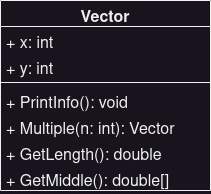

The diagram above was exported from draw.io. Its source (the exported page's mxGraphModel, read from the mxfile embedded in the PNG):
<mxGraphModel dx="1311" dy="709" grid="1" gridSize="10" guides="1" tooltips="1" connect="1" arrows="1" fold="1" page="1" pageScale="1" pageWidth="827" pageHeight="1169" math="0" shadow="0">
  <root>
    <mxCell id="WIyWlLk6GJQsqaUBKTNV-0" />
    <mxCell id="WIyWlLk6GJQsqaUBKTNV-1" parent="WIyWlLk6GJQsqaUBKTNV-0" />
    <mxCell id="E1chfkYbwRoD5tO-Puin-0" value="Vector" style="swimlane;fontStyle=1;align=center;verticalAlign=top;childLayout=stackLayout;horizontal=1;startSize=26;horizontalStack=0;resizeParent=1;resizeParentMax=0;resizeLast=0;collapsible=1;marginBottom=0;fontSize=16;" vertex="1" parent="WIyWlLk6GJQsqaUBKTNV-1">
      <mxGeometry x="260" y="160" width="210" height="190" as="geometry" />
    </mxCell>
    <mxCell id="E1chfkYbwRoD5tO-Puin-1" value="+ x: int" style="text;strokeColor=none;fillColor=none;align=left;verticalAlign=top;spacingLeft=4;spacingRight=4;overflow=hidden;rotatable=0;points=[[0,0.5],[1,0.5]];portConstraint=eastwest;fontSize=16;" vertex="1" parent="E1chfkYbwRoD5tO-Puin-0">
      <mxGeometry y="26" width="210" height="26" as="geometry" />
    </mxCell>
    <mxCell id="E1chfkYbwRoD5tO-Puin-4" value="+ y: int" style="text;strokeColor=none;fillColor=none;align=left;verticalAlign=top;spacingLeft=4;spacingRight=4;overflow=hidden;rotatable=0;points=[[0,0.5],[1,0.5]];portConstraint=eastwest;fontSize=16;" vertex="1" parent="E1chfkYbwRoD5tO-Puin-0">
      <mxGeometry y="52" width="210" height="26" as="geometry" />
    </mxCell>
    <mxCell id="E1chfkYbwRoD5tO-Puin-2" value="" style="line;strokeWidth=1;fillColor=none;align=left;verticalAlign=middle;spacingTop=-1;spacingLeft=3;spacingRight=3;rotatable=0;labelPosition=right;points=[];portConstraint=eastwest;strokeColor=inherit;fontSize=16;" vertex="1" parent="E1chfkYbwRoD5tO-Puin-0">
      <mxGeometry y="78" width="210" height="8" as="geometry" />
    </mxCell>
    <mxCell id="E1chfkYbwRoD5tO-Puin-3" value="+ PrintInfo(): void" style="text;strokeColor=none;fillColor=none;align=left;verticalAlign=top;spacingLeft=4;spacingRight=4;overflow=hidden;rotatable=0;points=[[0,0.5],[1,0.5]];portConstraint=eastwest;fontSize=16;" vertex="1" parent="E1chfkYbwRoD5tO-Puin-0">
      <mxGeometry y="86" width="210" height="26" as="geometry" />
    </mxCell>
    <mxCell id="E1chfkYbwRoD5tO-Puin-5" value="+ Multiple(n: int): Vector" style="text;strokeColor=none;fillColor=none;align=left;verticalAlign=top;spacingLeft=4;spacingRight=4;overflow=hidden;rotatable=0;points=[[0,0.5],[1,0.5]];portConstraint=eastwest;fontSize=16;" vertex="1" parent="E1chfkYbwRoD5tO-Puin-0">
      <mxGeometry y="112" width="210" height="26" as="geometry" />
    </mxCell>
    <mxCell id="E1chfkYbwRoD5tO-Puin-6" value="+ GetLength(): double" style="text;strokeColor=none;fillColor=none;align=left;verticalAlign=top;spacingLeft=4;spacingRight=4;overflow=hidden;rotatable=0;points=[[0,0.5],[1,0.5]];portConstraint=eastwest;fontSize=16;" vertex="1" parent="E1chfkYbwRoD5tO-Puin-0">
      <mxGeometry y="138" width="210" height="26" as="geometry" />
    </mxCell>
    <mxCell id="E1chfkYbwRoD5tO-Puin-7" value="+ GetMiddle(): double[]" style="text;strokeColor=none;fillColor=none;align=left;verticalAlign=top;spacingLeft=4;spacingRight=4;overflow=hidden;rotatable=0;points=[[0,0.5],[1,0.5]];portConstraint=eastwest;fontSize=16;" vertex="1" parent="E1chfkYbwRoD5tO-Puin-0">
      <mxGeometry y="164" width="210" height="26" as="geometry" />
    </mxCell>
  </root>
</mxGraphModel>